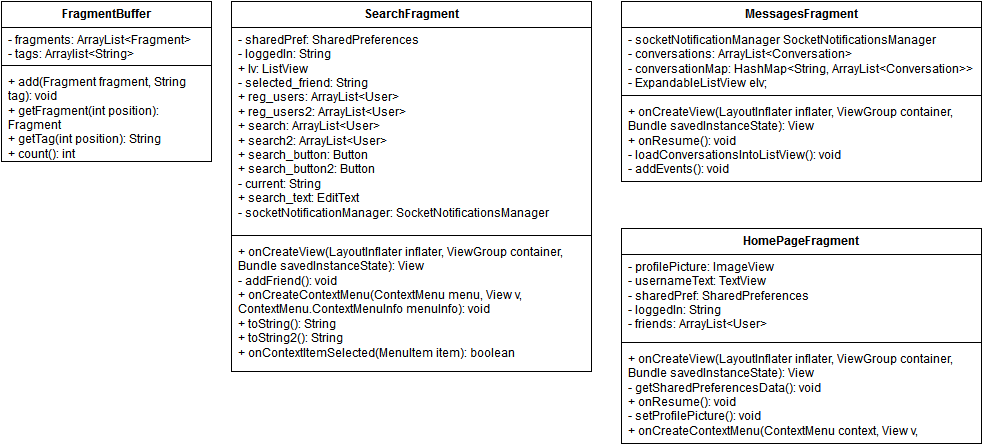

The diagram above was exported from draw.io. Its source (the exported page's mxGraphModel, read from the mxfile embedded in the PNG):
<mxGraphModel dx="1025" dy="807" grid="1" gridSize="10" guides="1" tooltips="1" connect="1" arrows="1" fold="1" page="1" pageScale="1" pageWidth="1169" pageHeight="1652" background="#ffffff" math="0">
  <root>
    <mxCell id="0" />
    <mxCell id="1" parent="0" />
    <mxCell id="2" value="FragmentBuffer" style="swimlane;html=1;fontStyle=1;align=center;verticalAlign=top;childLayout=stackLayout;horizontal=1;startSize=26;horizontalStack=0;resizeParent=1;resizeLast=0;collapsible=1;marginBottom=0;swimlaneFillColor=#ffffff;" vertex="1" parent="1">
      <mxGeometry x="20" y="23" width="210" height="160" as="geometry" />
    </mxCell>
    <mxCell id="3" value="- fragments: ArrayList&amp;lt;Fragment&amp;gt;&lt;br&gt;- tags: Arraylist&amp;lt;String&amp;gt;&lt;br&gt;" style="text;html=1;strokeColor=none;fillColor=none;align=left;verticalAlign=top;spacingLeft=4;spacingRight=4;whiteSpace=wrap;overflow=hidden;rotatable=0;points=[[0,0.5],[1,0.5]];portConstraint=eastwest;" vertex="1" parent="2">
      <mxGeometry y="26" width="210" height="34" as="geometry" />
    </mxCell>
    <mxCell id="4" value="" style="line;html=1;strokeWidth=1;fillColor=none;align=left;verticalAlign=middle;spacingTop=-1;spacingLeft=3;spacingRight=3;rotatable=0;labelPosition=right;points=[];portConstraint=eastwest;" vertex="1" parent="2">
      <mxGeometry y="60" width="210" height="8" as="geometry" />
    </mxCell>
    <mxCell id="5" value="+ add(Fragment fragment, String tag): void&lt;br&gt;+ getFragment(int position): Fragment&lt;br&gt;+ getTag(int position): String&lt;br&gt;+ count(): int&lt;br&gt;" style="text;html=1;strokeColor=none;fillColor=none;align=left;verticalAlign=top;spacingLeft=4;spacingRight=4;whiteSpace=wrap;overflow=hidden;rotatable=0;points=[[0,0.5],[1,0.5]];portConstraint=eastwest;" vertex="1" parent="2">
      <mxGeometry y="68" width="210" height="92" as="geometry" />
    </mxCell>
    <mxCell id="6" value="HomePageFragment" style="swimlane;html=1;fontStyle=1;align=center;verticalAlign=top;childLayout=stackLayout;horizontal=1;startSize=26;horizontalStack=0;resizeParent=1;resizeLast=0;collapsible=1;marginBottom=0;swimlaneFillColor=#ffffff;" vertex="1" parent="1">
      <mxGeometry x="640" y="250" width="360" height="215" as="geometry" />
    </mxCell>
    <mxCell id="7" value="- profilePicture: ImageView&lt;br&gt;- usernameText: TextView&lt;br&gt;- sharedPref: SharedPreferences&lt;br&gt;- loggedIn: String&lt;br&gt;- friends: ArrayList&amp;lt;User&amp;gt;&lt;br&gt;" style="text;html=1;strokeColor=none;fillColor=none;align=left;verticalAlign=top;spacingLeft=4;spacingRight=4;whiteSpace=wrap;overflow=hidden;rotatable=0;points=[[0,0.5],[1,0.5]];portConstraint=eastwest;" vertex="1" parent="6">
      <mxGeometry y="26" width="360" height="84" as="geometry" />
    </mxCell>
    <mxCell id="8" value="" style="line;html=1;strokeWidth=1;fillColor=none;align=left;verticalAlign=middle;spacingTop=-1;spacingLeft=3;spacingRight=3;rotatable=0;labelPosition=right;points=[];portConstraint=eastwest;" vertex="1" parent="6">
      <mxGeometry y="110" width="360" height="8" as="geometry" />
    </mxCell>
    <mxCell id="9" value="+ onCreateView(LayoutInflater inflater, ViewGroup container, Bundle savedInstanceState): View&lt;br&gt;- getSharedPreferencesData(): void&lt;br&gt;+ onResume(): void&lt;br&gt;- setProfilePicture(): void&lt;br&gt;+ onCreateContextMenu(ContextMenu context, View v, ContextMenu.ContextMenuInfo menuInfo): void&lt;br&gt;+ onContextItemSelected(MenuItem item): boolean&lt;br&gt;- createNewConversation(int index): void&lt;br&gt;" style="text;html=1;strokeColor=none;fillColor=none;align=left;verticalAlign=top;spacingLeft=4;spacingRight=4;whiteSpace=wrap;overflow=hidden;rotatable=0;points=[[0,0.5],[1,0.5]];portConstraint=eastwest;" vertex="1" parent="6">
      <mxGeometry y="118" width="360" height="92" as="geometry" />
    </mxCell>
    <mxCell id="10" value="MessagesFragment" style="swimlane;html=1;fontStyle=1;align=center;verticalAlign=top;childLayout=stackLayout;horizontal=1;startSize=26;horizontalStack=0;resizeParent=1;resizeLast=0;collapsible=1;marginBottom=0;swimlaneFillColor=#ffffff;" vertex="1" parent="1">
      <mxGeometry x="640" y="23" width="360" height="180" as="geometry" />
    </mxCell>
    <mxCell id="11" value="- socketNotificationManager SocketNotificationsManager&lt;br&gt;- conversations: ArrayList&amp;lt;Conversation&amp;gt;&lt;br&gt;- conversationMap: HashMap&amp;lt;String, ArrayList&amp;lt;Conversation&amp;gt;&amp;gt;&lt;br&gt;- ExpandableListView elv;&lt;br&gt;" style="text;html=1;strokeColor=none;fillColor=none;align=left;verticalAlign=top;spacingLeft=4;spacingRight=4;whiteSpace=wrap;overflow=hidden;rotatable=0;points=[[0,0.5],[1,0.5]];portConstraint=eastwest;" vertex="1" parent="10">
      <mxGeometry y="26" width="360" height="64" as="geometry" />
    </mxCell>
    <mxCell id="12" value="" style="line;html=1;strokeWidth=1;fillColor=none;align=left;verticalAlign=middle;spacingTop=-1;spacingLeft=3;spacingRight=3;rotatable=0;labelPosition=right;points=[];portConstraint=eastwest;" vertex="1" parent="10">
      <mxGeometry y="90" width="360" height="8" as="geometry" />
    </mxCell>
    <mxCell id="13" value="+ onCreateView(LayoutInflater inflater, ViewGroup container, Bundle savedInstanceState): View&lt;br&gt;+ onResume(): void&lt;br&gt;- loadConversationsIntoListView(): void&lt;br&gt;- addEvents(): void&lt;br&gt;" style="text;html=1;strokeColor=none;fillColor=none;align=left;verticalAlign=top;spacingLeft=4;spacingRight=4;whiteSpace=wrap;overflow=hidden;rotatable=0;points=[[0,0.5],[1,0.5]];portConstraint=eastwest;" vertex="1" parent="10">
      <mxGeometry y="98" width="360" height="82" as="geometry" />
    </mxCell>
    <mxCell id="14" value="SearchFragment" style="swimlane;html=1;fontStyle=1;align=center;verticalAlign=top;childLayout=stackLayout;horizontal=1;startSize=26;horizontalStack=0;resizeParent=1;resizeLast=0;collapsible=1;marginBottom=0;swimlaneFillColor=#ffffff;" vertex="1" parent="1">
      <mxGeometry x="250" y="23" width="360" height="370" as="geometry" />
    </mxCell>
    <mxCell id="15" value="- sharedPref: SharedPreferences&lt;br&gt;- loggedIn: String&lt;br&gt;+ lv: ListView&lt;br&gt;- selected_friend: String&lt;br&gt;+ reg_users: ArrayList&amp;lt;User&amp;gt;&lt;br&gt;+ reg_users2: ArrayList&amp;lt;User&amp;gt;&lt;br&gt;+ search: ArrayList&amp;lt;User&amp;gt;&lt;br&gt;+ search2: ArrayList&amp;lt;User&amp;gt;&lt;br&gt;+ search_button: Button&lt;br&gt;+ search_button2: Button&lt;br&gt;- current: String&lt;br&gt;+ search_text: EditText&lt;br&gt;- socketNotificationManager: SocketNotificationsManager" style="text;html=1;strokeColor=none;fillColor=none;align=left;verticalAlign=top;spacingLeft=4;spacingRight=4;whiteSpace=wrap;overflow=hidden;rotatable=0;points=[[0,0.5],[1,0.5]];portConstraint=eastwest;" vertex="1" parent="14">
      <mxGeometry y="26" width="360" height="204" as="geometry" />
    </mxCell>
    <mxCell id="16" value="" style="line;html=1;strokeWidth=1;fillColor=none;align=left;verticalAlign=middle;spacingTop=-1;spacingLeft=3;spacingRight=3;rotatable=0;labelPosition=right;points=[];portConstraint=eastwest;" vertex="1" parent="14">
      <mxGeometry y="230" width="360" height="8" as="geometry" />
    </mxCell>
    <mxCell id="17" value="+ onCreateView(LayoutInflater inflater, ViewGroup container, Bundle savedInstanceState): View&lt;br&gt;- addFriend(): void&lt;br&gt;+ onCreateContextMenu(ContextMenu menu, View v, ContextMenu.ContextMenuInfo menuInfo): void&lt;br&gt;+ toString(): String&lt;br&gt;+ toString2(): String&lt;br&gt;+ onContextItemSelected(MenuItem item): boolean&lt;br&gt;" style="text;html=1;strokeColor=none;fillColor=none;align=left;verticalAlign=top;spacingLeft=4;spacingRight=4;whiteSpace=wrap;overflow=hidden;rotatable=0;points=[[0,0.5],[1,0.5]];portConstraint=eastwest;" vertex="1" parent="14">
      <mxGeometry y="238" width="360" height="122" as="geometry" />
    </mxCell>
  </root>
</mxGraphModel>